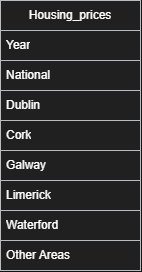

The diagram above was exported from draw.io. Its source (the exported page's mxGraphModel, read from the mxfile embedded in the PNG):
<mxGraphModel dx="628" dy="270" grid="1" gridSize="10" guides="1" tooltips="1" connect="1" arrows="1" fold="1" page="1" pageScale="1" pageWidth="827" pageHeight="1169" math="0" shadow="0">
  <root>
    <mxCell id="0" />
    <mxCell id="1" parent="0" />
    <mxCell id="8YkkiK479xsTGYPDd7MB-2" parent="1" style="swimlane;fontStyle=0;childLayout=stackLayout;horizontal=1;startSize=30;horizontalStack=0;resizeParent=1;resizeParentMax=0;resizeLast=0;collapsible=1;marginBottom=0;whiteSpace=wrap;html=1;fillColor=#eeeeee;strokeColor=#36393d;" value="Housing_prices" vertex="1">
      <mxGeometry height="270" width="140" x="340" y="270" as="geometry">
        <mxRectangle height="30" width="110" x="340" y="240" as="alternateBounds" />
      </mxGeometry>
    </mxCell>
    <mxCell id="8YkkiK479xsTGYPDd7MB-3" parent="8YkkiK479xsTGYPDd7MB-2" style="text;strokeColor=#36393d;fillColor=#eeeeee;align=left;verticalAlign=middle;spacingLeft=4;spacingRight=4;overflow=hidden;points=[[0,0.5],[1,0.5]];portConstraint=eastwest;rotatable=0;whiteSpace=wrap;html=1;" value="Year" vertex="1">
      <mxGeometry height="30" width="140" y="30" as="geometry" />
    </mxCell>
    <mxCell id="8YkkiK479xsTGYPDd7MB-4" parent="8YkkiK479xsTGYPDd7MB-2" style="text;strokeColor=#36393d;fillColor=#eeeeee;align=left;verticalAlign=middle;spacingLeft=4;spacingRight=4;overflow=hidden;points=[[0,0.5],[1,0.5]];portConstraint=eastwest;rotatable=0;whiteSpace=wrap;html=1;" value="National" vertex="1">
      <mxGeometry height="30" width="140" y="60" as="geometry" />
    </mxCell>
    <mxCell id="8YkkiK479xsTGYPDd7MB-5" parent="8YkkiK479xsTGYPDd7MB-2" style="text;strokeColor=#36393d;fillColor=#eeeeee;align=left;verticalAlign=middle;spacingLeft=4;spacingRight=4;overflow=hidden;points=[[0,0.5],[1,0.5]];portConstraint=eastwest;rotatable=0;whiteSpace=wrap;html=1;" value="Dublin" vertex="1">
      <mxGeometry height="30" width="140" y="90" as="geometry" />
    </mxCell>
    <mxCell id="8YkkiK479xsTGYPDd7MB-15" parent="8YkkiK479xsTGYPDd7MB-2" style="text;strokeColor=#36393d;fillColor=#eeeeee;align=left;verticalAlign=middle;spacingLeft=4;spacingRight=4;overflow=hidden;points=[[0,0.5],[1,0.5]];portConstraint=eastwest;rotatable=0;whiteSpace=wrap;html=1;" value="Cork" vertex="1">
      <mxGeometry height="30" width="140" y="120" as="geometry" />
    </mxCell>
    <mxCell id="8YkkiK479xsTGYPDd7MB-14" parent="8YkkiK479xsTGYPDd7MB-2" style="text;strokeColor=#36393d;fillColor=#eeeeee;align=left;verticalAlign=middle;spacingLeft=4;spacingRight=4;overflow=hidden;points=[[0,0.5],[1,0.5]];portConstraint=eastwest;rotatable=0;whiteSpace=wrap;html=1;" value="Galway" vertex="1">
      <mxGeometry height="30" width="140" y="150" as="geometry" />
    </mxCell>
    <mxCell id="8YkkiK479xsTGYPDd7MB-13" parent="8YkkiK479xsTGYPDd7MB-2" style="text;strokeColor=#36393d;fillColor=#eeeeee;align=left;verticalAlign=middle;spacingLeft=4;spacingRight=4;overflow=hidden;points=[[0,0.5],[1,0.5]];portConstraint=eastwest;rotatable=0;whiteSpace=wrap;html=1;" value="Limerick" vertex="1">
      <mxGeometry height="30" width="140" y="180" as="geometry" />
    </mxCell>
    <mxCell id="8YkkiK479xsTGYPDd7MB-12" parent="8YkkiK479xsTGYPDd7MB-2" style="text;strokeColor=#36393d;fillColor=#eeeeee;align=left;verticalAlign=middle;spacingLeft=4;spacingRight=4;overflow=hidden;points=[[0,0.5],[1,0.5]];portConstraint=eastwest;rotatable=0;whiteSpace=wrap;html=1;" value="Waterford" vertex="1">
      <mxGeometry height="30" width="140" y="210" as="geometry" />
    </mxCell>
    <mxCell id="8YkkiK479xsTGYPDd7MB-16" parent="8YkkiK479xsTGYPDd7MB-2" style="text;strokeColor=#36393d;fillColor=#eeeeee;align=left;verticalAlign=middle;spacingLeft=4;spacingRight=4;overflow=hidden;points=[[0,0.5],[1,0.5]];portConstraint=eastwest;rotatable=0;whiteSpace=wrap;html=1;" value="Other Areas" vertex="1">
      <mxGeometry height="30" width="140" y="240" as="geometry" />
    </mxCell>
  </root>
</mxGraphModel>